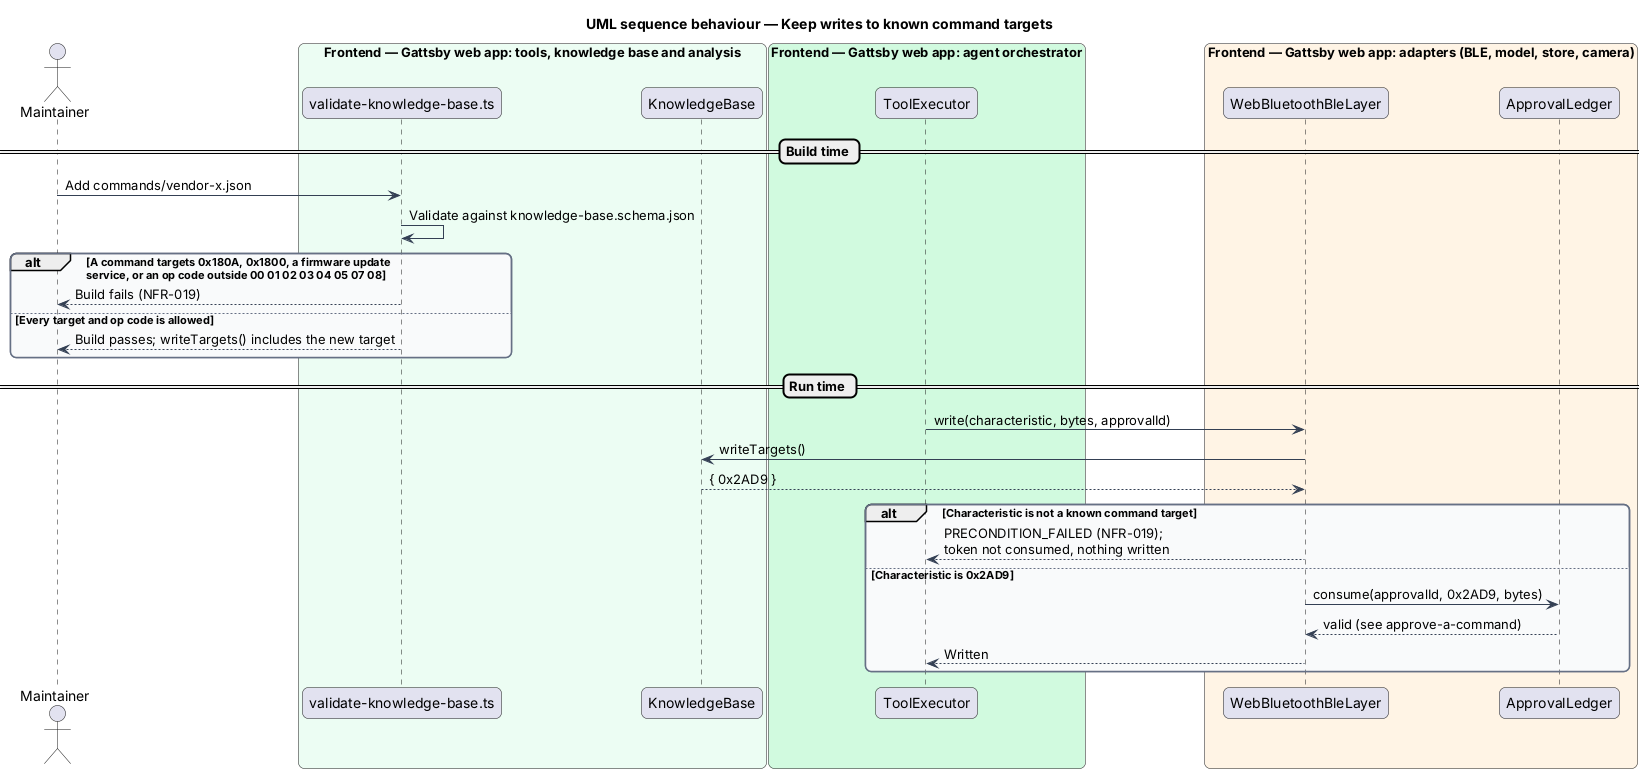

The diagram above was rendered by PlantUML. Its source (embedded in the PNG):
@startuml
title UML sequence behaviour — Keep writes to known command targets
skinparam backgroundColor #FFFFFF
skinparam shadowing false
skinparam roundcorner 12
skinparam defaultFontName Arial
skinparam ArrowColor #344054
skinparam rectangle {
  BorderColor #344054
  FontColor #101828
}
skinparam package {
  BorderColor #667085
  FontColor #101828
  BackgroundColor #F9FAFB
}
actor "Maintainer" as dev
box "Frontend — Gattsby web app: tools, knowledge base and analysis" #ECFDF3
  participant "validate-knowledge-base.ts" as script
  participant "KnowledgeBase" as kb
end box
box "Frontend — Gattsby web app: agent orchestrator" #D1FADF
  participant "ToolExecutor" as executor
end box
box "Frontend — Gattsby web app: adapters (BLE, model, store, camera)" #FFF4E5
  participant "WebBluetoothBleLayer" as ble
  participant "ApprovalLedger" as ledger
end box

== Build time ==
dev -> script : Add commands/vendor-x.json
script -> script : Validate against knowledge-base.schema.json
alt A command targets 0x180A, 0x1800, a firmware update\nservice, or an op code outside 00 01 02 03 04 05 07 08
  script --> dev : Build fails (NFR-019)
else Every target and op code is allowed
  script --> dev : Build passes; writeTargets() includes the new target
end

== Run time ==
executor -> ble : write(characteristic, bytes, approvalId)
ble -> kb : writeTargets()
kb --> ble : { 0x2AD9 }
alt Characteristic is not a known command target
  ble --> executor : PRECONDITION_FAILED (NFR-019);\ntoken not consumed, nothing written
else Characteristic is 0x2AD9
  ble -> ledger : consume(approvalId, 0x2AD9, bytes)
  ledger --> ble : valid (see approve-a-command)
  ble --> executor : Written
end
@enduml